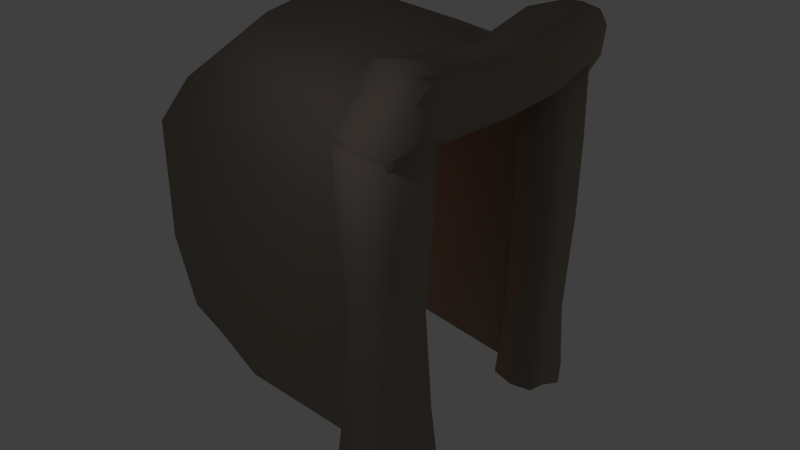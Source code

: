 # Source: CaveEntrance.blend  (saved by Blender 2.65.0; exported with 4.5.12 LTS)
import bpy
from mathutils import Matrix  # noqa: F401  (used for matrix-valued properties, if any)

bpy.ops.wm.read_factory_settings(use_empty=True)
scene = bpy.context.scene
scene.name = 'Scene'

# ---- collections
col_collection_1 = bpy.data.collections.new('Collection 1'); scene.collection.children.link(col_collection_1)

# ---- materials (node trees are filled in below, after node groups)
mat_cvent_material = bpy.data.materials.new('CvEnt_Material')
mat_cvent_material.alpha_threshold = 0.0
mat_cvent_material.use_transparent_shadow = False
mat_cvent_material.diffuse_color = (0.281, 0.2421, 0.1968, 1.0)
mat_cvent_material.roughness = 0.5
mat_cvent_material.specular_intensity = 0.1
mat_cvent_material.line_color = (0.0, 0.0, 0.0, 1.0)

# ---- material node trees

# ---- world
world_world = bpy.data.worlds.new('World'); scene.world = world_world
world_world.color = (0.05088, 0.05088, 0.05088)
world_world.use_sun_shadow = False
world_world.sun_shadow_jitter_overblur = 0.0
world_world.cycles.sampling_method = 'MANUAL'
world_world.cycles.sample_map_resolution = 256

# ---- cameras
cam_camera = bpy.data.cameras.new('Camera')
cam_camera.clip_end = 100.0
cam_camera.lens = 35.0
cam_camera.sensor_width = 32.0
cam_camera.sensor_height = 18.0
cam_camera.ortho_scale = 7.314
cam_camera.dof.focus_distance = 0.0
cam_camera.dof.aperture_fstop = 128.0

# ---- lights
light_lamp_002 = bpy.data.lights.new('Lamp.002', 'POINT')
light_lamp_002.color = (0.9837, 0.9157, 1.0)
light_lamp_002.transmission_factor = 0.0
light_lamp_002.cutoff_distance = 30.0
light_lamp_002.energy = 36.0
light_lamp_002.shadow_buffer_clip_start = 1.001
light_lamp_002.shadow_soft_size = 0.1
light_lamp_002.shadow_maximum_resolution = 0.006
light_lamp_002.use_absolute_resolution = True
light_lamp_002.cycles.use_multiple_importance_sampling = False
light_lamp_001 = bpy.data.lights.new('Lamp.001', 'POINT')
light_lamp_001.color = (1.0, 0.4265, 0.2594)
light_lamp_001.transmission_factor = 0.0
light_lamp_001.cutoff_distance = 30.0
light_lamp_001.energy = 40.0
light_lamp_001.shadow_buffer_clip_start = 1.001
light_lamp_001.shadow_soft_size = 0.1
light_lamp_001.shadow_maximum_resolution = 0.006
light_lamp_001.use_absolute_resolution = True
light_lamp_001.cycles.use_multiple_importance_sampling = False
light_lamp = bpy.data.lights.new('Lamp', 'POINT')
light_lamp.transmission_factor = 0.0
light_lamp.cutoff_distance = 30.0
light_lamp.energy = 40.0
light_lamp.shadow_buffer_clip_start = 1.001
light_lamp.shadow_soft_size = 0.1
light_lamp.shadow_maximum_resolution = 0.006
light_lamp.use_absolute_resolution = True
light_lamp.cycles.use_multiple_importance_sampling = False

# ---- meshes
me_cave = bpy.data.meshes.new('Cave')
me_cave.from_pydata([(-1.613, -0.6444, -3.88), (-0.9362, 5.565, -4.417), (0.9907, 5.565, -4.417), (1.667, -0.6444, -3.88), (-1.613, -0.6444, 2.085), (-1.094, 5.565, -0.1415), (1.054, 5.565, -0.1415), (1.667, -0.6444, 2.085), (-1.131, 5.672, -2.664), (-1.735, -0.9234, -0.8978), (1.149, 5.672, -2.664), (1.789, -0.9234, -0.8978), (-1.785, 2.454, -3.932), (1.84, 2.454, 2.095), (1.84, 2.454, -3.932), (-1.656, 2.454, 2.106), (0.02725, -0.9661, 2.344), (0.02725, 5.691, 0.2435), (0.02725, 2.395, 2.685), (1.975, 2.4, -0.8978), (-1.92, 2.4, -0.8978), (-1.337, 4.097, 1.183), (1.391, 4.097, -4.125), (1.564, 4.128, -1.298), (-1.337, 4.097, -4.125), (1.391, 4.097, 1.183), (-1.539, 4.128, -1.298), (0.02725, 4.136, 1.398), (-1.712, -1.406, 2.817), (-1.712, -0.6357, 2.839), (-2.204, -0.6009, 1.619), (-2.204, -1.371, 1.597), (2.229, -1.321, 2.692), (2.229, -0.7142, 2.709), (2.131, -0.6868, 1.748), (2.131, -1.293, 1.731), (-2.327, -1.539, 1.978), (-2.327, -0.4962, 2.003), (2.193, -1.443, 2.034), (2.148, -0.5936, 2.053), (2.378, -1.371, 2.432), (2.378, -0.6515, 2.453), (2.147, -0.9458, 1.968), (-2.357, -0.9458, 1.968), (2.104, -0.9885, 1.687), (2.202, -1.019, 2.749), (-2.239, -0.9841, 1.541), (-1.746, -1.022, 2.889), (-1.887, -1.47, 2.487), (-1.887, -0.5561, 2.513), (-1.915, -1.01, 2.444), (2.37, -1.01, 2.444), (0.2224, -1.368, 2.529), (0.2224, -0.6692, 2.549), (0.1611, -0.6386, 1.675), (0.1611, -1.337, 1.656), (0.2334, -0.5389, 2.028), (0.2334, -1.497, 2.006), (0.1298, -0.986, 1.605), (0.1911, -1.02, 2.595), (0.2224, -1.426, 2.341), (0.2224, -0.5979, 2.364), (-1.223, -1.458, 2.025), (-1.157, -1.386, 2.441), (1.198, -0.9867, 1.628), (1.391, -0.4781, 2.033), (1.316, -1.411, 2.454), (1.391, -1.482, 2.012), (-1.223, -0.5785, 2.045), (-1.207, -0.9878, 1.665), (-1.179, -0.6735, 1.728), (-1.179, -1.305, 1.71), (-1.185, -1.019, 2.771), (-1.157, -0.6367, 2.462), (1.229, -1.325, 1.677), (1.229, -0.6522, 1.696), (1.316, -0.6825, 2.798), (1.316, -1.355, 2.779), (1.316, -0.613, 2.477), (1.286, -1.02, 2.843), (-1.157, -1.334, 2.711), (-1.157, -0.702, 2.729), (1.271, -1.402, -3.895), (1.25, -0.6323, -3.895), (2.226, -0.6045, -3.895), (2.247, -1.374, -3.895), (1.371, -1.318, 1.997), (1.354, -0.7115, 1.997), (2.122, -0.6896, 1.868), (2.14, -1.296, 1.868), (1.943, -1.54, -4.058), (1.918, -0.4976, -4.058), (1.898, -1.444, 1.949), (1.878, -0.5947, 1.89), (1.579, -1.37, 1.997), (1.559, -0.6503, 1.997), (1.948, -0.9472, 1.888), (2.173, -0.9916, 1.832), (1.324, -1.016, 1.961), (2.29, -0.9879, -3.941), (1.211, -1.019, -3.941), (1.536, -1.468, -3.895), (1.51, -0.5546, -3.895), (1.568, -1.009, 1.987), (1.404, -1.365, -0.6698), (1.384, -0.6668, -0.6698), (2.18, -0.6418, -0.7512), (2.2, -1.34, -0.7512), (1.898, -0.5402, -0.6552), (1.921, -1.498, -0.6552), (2.239, -0.9895, -0.7928), (1.349, -1.017, -0.7114), (1.555, -1.425, -0.6698), (1.531, -0.5965, -0.6698), (1.905, -1.459, -2.591), (1.572, -1.385, -2.503), (2.22, -0.9901, 0.6276), (1.894, -0.4793, 0.8829), (1.562, -1.409, 0.7837), (1.916, -1.483, 0.8829), (1.884, -0.5797, -2.591), (2.191, -0.991, -2.57), (2.138, -0.6764, -2.533), (2.156, -1.308, -2.533), (1.306, -1.016, -2.541), (1.551, -0.6354, -2.503), (2.183, -1.328, 0.6676), (2.164, -0.6553, 0.6676), (1.312, -0.6796, 0.7837), (1.331, -1.352, 0.7837), (1.539, -0.6117, 0.7837), (1.278, -1.017, 0.7437), (1.356, -1.331, -2.503), (1.338, -0.6992, -2.503), (-1.282, -0.4705, -3.895), (-1.282, -1.538, -3.895), (-2.487, -1.538, -3.895), (-2.487, -0.4705, -3.895), (-1.408, -0.5835, 1.997), (-1.408, -1.424, 1.997), (-2.357, -1.424, 1.868), (-2.357, -0.5835, 1.868), (-2.108, -0.3962, -3.895), (-2.108, -1.596, -3.895), (-2.058, -0.5249, 1.997), (-2.058, -1.47, 1.997), (-1.663, -0.5034, 1.997), (-1.663, -1.501, 1.997), (-2.128, -1.004, 1.961), (-2.409, -1.004, 1.832), (-1.36, -1.004, 1.961), (-2.553, -1.004, -3.941), (-1.221, -1.004, -3.941), (-1.606, -0.3689, -3.895), (-1.606, -1.635, -3.895), (-1.661, -1.004, 2.05), (-1.471, -0.6406, -0.6773), (-1.471, -1.366, -0.6773), (-2.291, -1.366, -0.7383), (-2.291, -0.6406, -0.7383), (-2.033, -1.406, -0.6773), (-2.033, -0.59, -0.6773), (-2.336, -1.003, -0.7695), (-1.43, -1.003, -0.7085), (-1.691, -0.5714, -0.6773), (-1.691, -1.433, -0.6773), (-2.066, -0.5049, -2.503), (-1.654, -0.4826, -2.503), (-2.409, -1.004, 0.6404), (-2.058, -1.47, 0.7815), (-1.662, -0.5027, 0.7815), (-2.058, -0.5242, 0.7815), (-2.066, -1.489, -2.503), (-2.431, -1.004, -2.57), (-2.377, -1.442, -2.533), (-2.377, -0.5659, -2.533), (-1.338, -1.004, -2.541), (-1.654, -1.522, -2.503), (-2.358, -0.5828, 0.6766), (-2.358, -1.425, 0.6766), (-1.407, -1.425, 0.7815), (-1.407, -0.5828, 0.7815), (-1.662, -1.501, 0.7815), (-1.359, -1.004, 0.7453), (-1.388, -0.5659, -2.503), (-1.388, -1.442, -2.503), (0.5409, 5.628, 0.1416), (0.8472, -0.8052, 2.214), (0.9335, 2.424, 2.542), (0.7093, 4.117, 1.442), (-0.6548, 4.117, 1.442), (-0.5333, 5.628, 0.2334), (-0.879, 2.424, 2.542), (-0.7927, -0.8052, 2.214), (1.102, 5.618, -1.403), (1.728, -0.7839, 0.5934), (1.907, 2.427, 0.7505), (1.442, 4.112, -0.05787), (-1.674, -0.7839, 0.5934), (-1.113, 5.618, -1.403), (-1.853, 2.427, 0.7505), (-1.388, 4.112, -0.05787), (-1.593, 4.112, -2.712), (-1.853, 2.427, -2.415), (-1.674, -0.7839, -2.389), (-1.034, 5.618, -3.54), (1.07, 5.618, -3.541), (1.728, -0.7838, -2.39), (1.907, 2.427, -2.415), (1.442, 4.112, -2.712), (-1.699, 0.9046, -3.906), (1.699, 0.9046, 2.161), (-1.828, 0.7384, -0.8978), (-1.628, 0.9046, 2.095), (1.753, 0.9046, -3.906), (0.02725, 0.7146, 2.515), (1.882, 0.7384, -0.8978), (0.8903, 0.8096, 2.378), (1.818, 0.8215, 0.672), (-1.763, 0.8215, 0.672), (-0.8358, 0.8096, 2.378), (-1.763, 0.8215, -2.402), (1.818, 0.8215, -2.403)], [], [(202, 24, 1, 205), (222, 214, 3, 207), (190, 21, 5, 191), (201, 26, 8, 199), (218, 216, 11, 195), (189, 27, 17, 186), (219, 212, 20, 200), (221, 210, 12, 203), (217, 215, 18, 188), (197, 23, 19, 196), (220, 213, 15, 192), (209, 22, 14, 208), (203, 12, 24, 202), (192, 15, 21, 190), (200, 20, 26, 201), (188, 18, 27, 189), (194, 10, 23, 197), (206, 2, 22, 209), (43, 37, 30, 46), (42, 44, 34, 39), (79, 45, 33, 76), (65, 39, 34, 75), (64, 44, 35, 74), (62, 36, 31, 71), (50, 49, 37, 43), (51, 42, 39, 41), (78, 41, 39, 65), (63, 48, 36, 62), (75, 34, 44, 64), (40, 38, 42, 51), (38, 35, 44, 42), (77, 32, 45, 79), (36, 43, 46, 31), (48, 50, 43, 36), (47, 29, 49, 50), (76, 33, 41, 78), (28, 47, 50, 48), (45, 51, 41, 33), (80, 28, 48, 63), (32, 40, 51, 45), (72, 59, 53, 81), (68, 56, 54, 70), (69, 58, 55, 71), (67, 57, 55, 74), (73, 61, 56, 68), (66, 60, 57, 67), (70, 54, 58, 69), (80, 52, 59, 72), (81, 53, 61, 73), (77, 52, 60, 66), (61, 78, 65, 56), (52, 77, 79, 59), (38, 67, 74, 35), (60, 63, 62, 57), (56, 65, 75, 54), (28, 80, 72, 47), (32, 77, 66, 40), (47, 72, 81, 29), (59, 79, 76, 53), (54, 75, 64, 58), (58, 64, 74, 55), (30, 70, 69, 46), (40, 66, 67, 38), (53, 76, 78, 61), (57, 62, 71, 55), (37, 68, 70, 30), (52, 80, 63, 60), (49, 73, 68, 37), (29, 81, 73, 49), (46, 69, 71, 31), (96, 97, 88, 93), (131, 98, 87, 128), (117, 93, 88, 127), (116, 97, 89, 126), (114, 90, 85, 123), (103, 96, 93, 95), (130, 95, 93, 117), (115, 101, 90, 114), (127, 88, 97, 116), (94, 92, 96, 103), (92, 89, 97, 96), (129, 86, 98, 131), (128, 87, 95, 130), (98, 103, 95, 87), (132, 82, 101, 115), (86, 94, 103, 98), (124, 111, 105, 133), (120, 108, 106, 122), (121, 110, 107, 123), (119, 109, 107, 126), (125, 113, 108, 120), (118, 112, 109, 119), (122, 106, 110, 121), (132, 104, 111, 124), (133, 105, 113, 125), (129, 104, 112, 118), (113, 130, 117, 108), (104, 129, 131, 111), (92, 119, 126, 89), (112, 115, 114, 109), (108, 117, 127, 106), (82, 132, 124, 100), (86, 129, 118, 94), (100, 124, 133, 83), (111, 131, 128, 105), (106, 127, 116, 110), (110, 116, 126, 107), (84, 122, 121, 99), (94, 118, 119, 92), (105, 128, 130, 113), (109, 114, 123, 107), (91, 120, 122, 84), (104, 132, 115, 112), (102, 125, 120, 91), (83, 133, 125, 102), (99, 121, 123, 85), (148, 149, 140, 145), (183, 150, 139, 180), (169, 145, 140, 179), (168, 149, 141, 178), (166, 142, 137, 175), (155, 148, 145, 147), (182, 147, 145, 169), (167, 153, 142, 166), (179, 140, 149, 168), (146, 144, 148, 155), (144, 141, 149, 148), (181, 138, 150, 183), (180, 139, 147, 182), (150, 155, 147, 139), (184, 134, 153, 167), (138, 146, 155, 150), (176, 163, 157, 185), (172, 160, 158, 174), (173, 162, 159, 175), (171, 161, 159, 178), (177, 165, 160, 172), (170, 164, 161, 171), (174, 158, 162, 173), (184, 156, 163, 176), (185, 157, 165, 177), (181, 156, 164, 170), (165, 182, 169, 160), (156, 181, 183, 163), (144, 171, 178, 141), (164, 167, 166, 161), (160, 169, 179, 158), (134, 184, 176, 152), (138, 181, 170, 146), (152, 176, 185, 135), (163, 183, 180, 157), (158, 179, 168, 162), (162, 168, 178, 159), (136, 174, 173, 151), (146, 170, 171, 144), (157, 180, 182, 165), (161, 166, 175, 159), (143, 172, 174, 136), (156, 184, 167, 164), (154, 177, 172, 143), (135, 185, 177, 154), (151, 173, 175, 137), (25, 189, 186, 6), (211, 217, 188, 13), (13, 188, 189, 25), (213, 219, 200, 15), (27, 190, 191, 17), (26, 202, 205, 8), (18, 192, 190, 27), (215, 220, 192, 18), (21, 201, 199, 5), (212, 221, 203, 20), (15, 200, 201, 21), (20, 203, 202, 26), (211, 218, 195, 7), (6, 194, 197, 25), (23, 209, 208, 19), (25, 197, 196, 13), (216, 222, 207, 11), (10, 206, 209, 23), (208, 14, 214, 222), (196, 19, 216, 218), (198, 9, 212, 219), (204, 0, 210, 221), (187, 16, 215, 217), (193, 4, 213, 220), (7, 187, 217, 211), (4, 198, 219, 213), (16, 193, 220, 215), (9, 204, 221, 212), (13, 196, 218, 211), (19, 208, 222, 216)])
me_cave.polygons.foreach_set('use_smooth', [True] * 192)
_uv = me_cave.uv_layers.new(name='UVMap')
_uv.uv.foreach_set('vector', [0.5534, 0.1145, 0.4534, 0.1064, 0.4417, 0.0, 0.504, 0.001807, 0.3278, 0.3501, 0.4336, 0.3349, 0.4414, 0.444, 0.3368, 0.4632, 0.6268, 0.8432, 0.6757, 0.8408, 0.6683, 0.9547, 0.6278, 0.9589, 0.7409, 0.1302, 0.6534, 0.1219, 0.5662, 0.003614, 0.655, 0.015, 0.1106, 0.3688, 0.2219, 0.3654, 0.2322, 0.4823, 0.126, 0.4813, 0.5303, 0.849, 0.5787, 0.8478, 0.5883, 0.9656, 0.5521, 0.9641, 0.7725, 0.368, 0.661, 0.3644, 0.6712, 0.2473, 0.7878, 0.2552, 0.5552, 0.3492, 0.4494, 0.3341, 0.4571, 0.2247, 0.5641, 0.236, 0.5015, 0.6101, 0.5618, 0.5988, 0.568, 0.7159, 0.5044, 0.7229, 0.1422, 0.1307, 0.2297, 0.1225, 0.2117, 0.2484, 0.09509, 0.2563, 0.6237, 0.6028, 0.6809, 0.6081, 0.689, 0.717, 0.6327, 0.7152, 0.3298, 0.1146, 0.4298, 0.1069, 0.4259, 0.2257, 0.3188, 0.2371, 0.5641, 0.236, 0.4571, 0.2247, 0.4534, 0.1064, 0.5534, 0.1145, 0.6327, 0.7152, 0.689, 0.717, 0.6757, 0.8408, 0.6268, 0.8432, 0.7878, 0.2552, 0.6712, 0.2473, 0.6534, 0.1219, 0.7409, 0.1302, 0.5044, 0.7229, 0.568, 0.7159, 0.5787, 0.8478, 0.5303, 0.849, 0.2283, 0.015, 0.3171, 0.003754, 0.2297, 0.1225, 0.1422, 0.1307, 0.3794, 0.001876, 0.4417, 0.0, 0.4298, 0.1069, 0.3298, 0.1146, 0.2553, 0.8452, 0.2235, 0.8428, 0.2355, 0.8173, 0.263, 0.816, 0.8942, 0.9094, 0.8886, 0.8901, 0.9105, 0.8917, 0.9198, 0.9123, 0.9728, 0.6967, 0.9727, 0.7618, 0.9511, 0.7638, 0.9488, 0.6989, 0.2729, 0.5525, 0.2729, 0.499, 0.2946, 0.5009, 0.2968, 0.5649, 0.9663, 0.4152, 0.966, 0.4795, 0.9442, 0.4816, 0.9421, 0.4174, 0.917, 0.56, 0.9189, 0.4816, 0.9454, 0.4899, 0.9387, 0.5629, 0.256, 0.88, 0.2235, 0.8799, 0.2235, 0.8428, 0.2553, 0.8452, 0.8945, 0.9434, 0.8942, 0.9094, 0.9198, 0.9123, 0.9198, 0.9408, 0.2415, 0.5574, 0.245, 0.4823, 0.2729, 0.499, 0.2729, 0.5525, 0.8874, 0.5655, 0.8833, 0.5136, 0.9189, 0.4816, 0.917, 0.56, 0.9894, 0.4174, 0.9869, 0.4816, 0.966, 0.4795, 0.9663, 0.4152, 0.869, 0.9458, 0.86, 0.9185, 0.8942, 0.9094, 0.8945, 0.9434, 0.86, 0.9185, 0.8677, 0.8959, 0.8886, 0.8901, 0.8942, 0.9094, 0.9965, 0.6989, 0.9942, 0.7638, 0.9727, 0.7618, 0.9728, 0.6967, 0.2968, 0.8525, 0.2553, 0.8452, 0.263, 0.816, 0.2896, 0.8242, 0.2878, 0.8881, 0.256, 0.88, 0.2553, 0.8452, 0.2968, 0.8525, 0.2525, 0.9117, 0.2261, 0.9039, 0.2235, 0.8799, 0.256, 0.88, 0.2188, 0.5571, 0.2266, 0.4926, 0.245, 0.4823, 0.2415, 0.5574, 0.2802, 0.9108, 0.2525, 0.9117, 0.256, 0.88, 0.2878, 0.8881, 0.8962, 0.965, 0.8945, 0.9434, 0.9198, 0.9408, 0.9173, 0.9595, 0.868, 0.5659, 0.86, 0.5267, 0.8833, 0.5136, 0.8874, 0.5655, 0.8745, 0.9637, 0.869, 0.9458, 0.8945, 0.9434, 0.8962, 0.965, 0.9726, 0.5216, 0.9728, 0.6195, 0.9479, 0.6219, 0.9501, 0.5237, 0.2681, 0.7379, 0.2715, 0.6346, 0.2965, 0.6405, 0.2907, 0.7355, 0.9651, 0.2447, 0.9661, 0.3393, 0.941, 0.3417, 0.9424, 0.2469, 0.9223, 0.7453, 0.9209, 0.6632, 0.9449, 0.6578, 0.945, 0.7335, 0.2387, 0.7328, 0.2477, 0.6351, 0.2715, 0.6346, 0.2681, 0.7379, 0.8906, 0.7408, 0.8969, 0.663, 0.9209, 0.6632, 0.9223, 0.7453, 0.9869, 0.2469, 0.9902, 0.3417, 0.9661, 0.3393, 0.9651, 0.2447, 0.995, 0.5237, 0.9974, 0.6219, 0.9728, 0.6195, 0.9726, 0.5216, 0.2198, 0.7325, 0.2347, 0.635, 0.2477, 0.6351, 0.2387, 0.7328, 0.8673, 0.7413, 0.8833, 0.6634, 0.8969, 0.663, 0.8906, 0.7408, 0.2477, 0.6351, 0.2415, 0.5574, 0.2729, 0.5525, 0.2715, 0.6346, 0.9974, 0.6219, 0.9965, 0.6989, 0.9728, 0.6967, 0.9728, 0.6195, 0.9219, 0.8022, 0.9223, 0.7453, 0.945, 0.7335, 0.9425, 0.7977, 0.8969, 0.663, 0.8874, 0.5655, 0.917, 0.56, 0.9209, 0.6632, 0.2715, 0.6346, 0.2729, 0.5525, 0.2968, 0.5649, 0.2965, 0.6405, 1.0, 0.4842, 0.995, 0.5237, 0.9726, 0.5216, 0.9728, 0.4816, 0.8748, 0.806, 0.8673, 0.7413, 0.8906, 0.7408, 0.8937, 0.8161, 0.9728, 0.4816, 0.9726, 0.5216, 0.9501, 0.5237, 0.9454, 0.4841, 0.9728, 0.6195, 0.9728, 0.6967, 0.9488, 0.6989, 0.9479, 0.6219, 0.9902, 0.3417, 0.9894, 0.4174, 0.9663, 0.4152, 0.9661, 0.3393, 0.9661, 0.3393, 0.9663, 0.4152, 0.9421, 0.4174, 0.941, 0.3417, 0.9924, 0.1739, 0.9869, 0.2469, 0.9651, 0.2447, 0.966, 0.1713, 0.8937, 0.8161, 0.8906, 0.7408, 0.9223, 0.7453, 0.9219, 0.8022, 0.2347, 0.635, 0.2188, 0.5571, 0.2415, 0.5574, 0.2477, 0.6351, 0.9209, 0.6632, 0.917, 0.56, 0.9387, 0.5629, 0.9449, 0.6578, 0.2692, 0.816, 0.2681, 0.7379, 0.2907, 0.7355, 0.2968, 0.8082, 0.8833, 0.6634, 0.868, 0.5659, 0.8874, 0.5655, 0.8969, 0.663, 0.2338, 0.7842, 0.2387, 0.7328, 0.2681, 0.7379, 0.2692, 0.816, 0.2111, 0.7715, 0.2198, 0.7325, 0.2387, 0.7328, 0.2338, 0.7842, 0.966, 0.1713, 0.9651, 0.2447, 0.9424, 0.2469, 0.9383, 0.1739, 0.9092, 0.04469, 0.9148, 0.06005, 0.893, 0.05973, 0.8837, 0.04362, 0.1712, 0.8147, 0.171, 0.901, 0.1496, 0.9036, 0.1474, 0.8175, 0.1175, 0.5608, 0.1152, 0.4895, 0.1323, 0.4911, 0.1364, 0.5761, 0.9119, 0.3935, 0.9119, 0.479, 0.8903, 0.4816, 0.8879, 0.3964, 0.3405, 0.5865, 0.3444, 0.4823, 0.366, 0.4948, 0.3585, 0.5915, 0.9093, 0.01716, 0.9092, 0.04469, 0.8837, 0.04362, 0.8841, 0.02042, 0.09211, 0.5683, 0.09235, 0.4823, 0.1152, 0.4895, 0.1175, 0.5608, 0.3169, 0.5928, 0.3154, 0.4938, 0.3444, 0.4823, 0.3405, 0.5865, 0.9355, 0.3963, 0.9332, 0.4815, 0.9119, 0.479, 0.9119, 0.3935, 0.9347, 0.01402, 0.9434, 0.03566, 0.9092, 0.04469, 0.9093, 0.01716, 0.9434, 0.03566, 0.9357, 0.05434, 0.9148, 0.06005, 0.9092, 0.04469, 0.1951, 0.8176, 0.1926, 0.9037, 0.171, 0.901, 0.1712, 0.8147, 0.07583, 0.5686, 0.07766, 0.4826, 0.09235, 0.4823, 0.09211, 0.5683, 0.9072, 3.053e-05, 0.9093, 0.01716, 0.8841, 0.02042, 0.8861, 0.00539, 0.3016, 0.5928, 0.2968, 0.4939, 0.3154, 0.4938, 0.3169, 0.5928, 0.9288, 0.0, 0.9347, 0.01402, 0.9093, 0.01716, 0.9072, 3.053e-05, 0.172, 0.5817, 0.1718, 0.7115, 0.1471, 0.7145, 0.1496, 0.5844, 0.1196, 0.8073, 0.119, 0.6699, 0.1388, 0.6767, 0.1373, 0.8031, 0.9111, 0.1667, 0.9117, 0.2928, 0.8867, 0.2958, 0.8885, 0.1695, 0.3382, 0.8323, 0.3399, 0.7234, 0.36, 0.7175, 0.3576, 0.818, 0.09577, 0.8014, 0.09287, 0.6714, 0.119, 0.6699, 0.1196, 0.8073, 0.3133, 0.8253, 0.314, 0.7224, 0.3399, 0.7234, 0.3382, 0.8323, 0.9333, 0.1693, 0.9362, 0.2957, 0.9117, 0.2928, 0.9111, 0.1667, 0.1944, 0.5845, 0.1966, 0.7146, 0.1718, 0.7115, 0.172, 0.5817, 0.08047, 0.8017, 0.08222, 0.6716, 0.09287, 0.6714, 0.09577, 0.8014, 0.297, 0.8254, 0.3034, 0.7225, 0.314, 0.7224, 0.3133, 0.8253, 0.09287, 0.6714, 0.09211, 0.5683, 0.1175, 0.5608, 0.119, 0.6699, 0.1966, 0.7146, 0.1951, 0.8176, 0.1712, 0.8147, 0.1718, 0.7115, 0.3361, 0.908, 0.3382, 0.8323, 0.3576, 0.818, 0.3535, 0.903, 0.314, 0.7224, 0.3169, 0.5928, 0.3405, 0.5865, 0.3399, 0.7234, 0.119, 0.6699, 0.1175, 0.5608, 0.1364, 0.5761, 0.1388, 0.6767, 0.1995, 0.4857, 0.1944, 0.5845, 0.172, 0.5817, 0.1721, 0.4823, 0.2988, 0.9115, 0.297, 0.8254, 0.3133, 0.8253, 0.3135, 0.9114, 0.1721, 0.4823, 0.172, 0.5817, 0.1496, 0.5844, 0.1449, 0.4855, 0.1718, 0.7115, 0.1712, 0.8147, 0.1474, 0.8175, 0.1471, 0.7145, 0.9362, 0.2957, 0.9355, 0.3963, 0.9119, 0.3935, 0.9117, 0.2928, 0.9117, 0.2928, 0.9119, 0.3935, 0.8879, 0.3964, 0.8867, 0.2958, 0.9383, 0.07262, 0.9333, 0.1693, 0.9111, 0.1667, 0.9112, 0.06943, 0.3135, 0.9114, 0.3133, 0.8253, 0.3382, 0.8323, 0.3361, 0.908, 0.08222, 0.6716, 0.07583, 0.5686, 0.09211, 0.5683, 0.09287, 0.6714, 0.3399, 0.7234, 0.3405, 0.5865, 0.3585, 0.5915, 0.36, 0.7175, 0.1235, 0.9111, 0.1196, 0.8073, 0.1373, 0.8031, 0.1449, 0.8995, 0.3034, 0.7225, 0.3016, 0.5928, 0.3169, 0.5928, 0.314, 0.7224, 0.09426, 0.9, 0.09577, 0.8014, 0.1196, 0.8073, 0.1235, 0.9111, 0.07561, 0.9004, 0.08047, 0.8017, 0.09577, 0.8014, 0.09426, 0.9, 0.9112, 0.06943, 0.9111, 0.1667, 0.8885, 0.1695, 0.8837, 0.07277, 0.8937, 0.8357, 0.8927, 0.8161, 0.9226, 0.8181, 0.9269, 0.8388, 0.4047, 0.8148, 0.405, 0.901, 0.3751, 0.9037, 0.3748, 0.8174, 0.743, 0.5676, 0.7427, 0.4816, 0.7639, 0.4904, 0.7642, 0.5748, 0.03707, 0.8074, 0.03681, 0.8919, 0.007216, 0.8945, 0.007426, 0.81, 0.8299, 0.5805, 0.8329, 0.4819, 0.86, 0.4819, 0.8521, 0.5784, 0.8954, 0.8686, 0.8937, 0.8357, 0.9269, 0.8388, 0.9306, 0.8667, 0.715, 0.5679, 0.7147, 0.4818, 0.7427, 0.4816, 0.743, 0.5676, 0.8006, 0.5804, 0.7972, 0.4818, 0.8329, 0.4819, 0.8299, 0.5805, 0.06707, 0.8101, 0.06676, 0.8946, 0.03681, 0.8919, 0.03707, 0.8074, 0.86, 0.8704, 0.86, 0.8424, 0.8937, 0.8357, 0.8954, 0.8686, 0.86, 0.8424, 0.8631, 0.8212, 0.8927, 0.8161, 0.8937, 0.8357, 0.4345, 0.8173, 0.4347, 0.9035, 0.405, 0.901, 0.4047, 0.8148, 0.6967, 0.5676, 0.6965, 0.4816, 0.7147, 0.4818, 0.715, 0.5679, 0.8966, 0.8901, 0.8954, 0.8686, 0.9306, 0.8667, 0.9261, 0.8851, 0.782, 0.5802, 0.7745, 0.4816, 0.7972, 0.4818, 0.8006, 0.5804, 0.8666, 0.8882, 0.86, 0.8704, 0.8954, 0.8686, 0.8966, 0.8901, 0.4041, 0.5817, 0.4043, 0.7117, 0.3784, 0.714, 0.3729, 0.5844, 0.7443, 0.8003, 0.7414, 0.6706, 0.7597, 0.6747, 0.7663, 0.802, 0.03769, 0.5797, 0.03762, 0.7075, 0.01206, 0.7097, 0.00686, 0.5823, 0.8287, 0.8134, 0.8274, 0.7098, 0.8458, 0.7055, 0.8501, 0.8059, 0.7151, 0.8005, 0.7172, 0.6709, 0.7414, 0.6706, 0.7443, 0.8003, 0.8006, 0.8133, 0.8031, 0.7098, 0.8274, 0.7098, 0.8287, 0.8134, 0.0689, 0.5825, 0.06349, 0.7098, 0.03762, 0.7075, 0.03769, 0.5797, 0.435, 0.5843, 0.4299, 0.7138, 0.4043, 0.7117, 0.4041, 0.5817, 0.6961, 0.8003, 0.7015, 0.6706, 0.7172, 0.6709, 0.7151, 0.8005, 0.7827, 0.8131, 0.7877, 0.7096, 0.8031, 0.7098, 0.8006, 0.8133, 0.7172, 0.6709, 0.715, 0.5679, 0.743, 0.5676, 0.7414, 0.6706, 0.4299, 0.7138, 0.4345, 0.8173, 0.4047, 0.8148, 0.4043, 0.7117, 0.8284, 0.8996, 0.8287, 0.8134, 0.8501, 0.8059, 0.8498, 0.8904, 0.8031, 0.7098, 0.8006, 0.5804, 0.8299, 0.5805, 0.8274, 0.7098, 0.7414, 0.6706, 0.743, 0.5676, 0.7642, 0.5748, 0.7597, 0.6747, 0.4417, 0.4855, 0.435, 0.5843, 0.4041, 0.5817, 0.404, 0.4823, 0.7825, 0.8993, 0.7827, 0.8131, 0.8006, 0.8133, 0.8003, 0.8995, 0.404, 0.4823, 0.4041, 0.5817, 0.3729, 0.5844, 0.366, 0.4857, 0.4043, 0.7117, 0.4047, 0.8148, 0.3748, 0.8174, 0.3784, 0.714, 0.06349, 0.7098, 0.06707, 0.8101, 0.03707, 0.8074, 0.03762, 0.7075, 0.03762, 0.7075, 0.03707, 0.8074, 0.007426, 0.81, 0.01206, 0.7097, 0.07561, 0.4857, 0.0689, 0.5825, 0.03769, 0.5797, 0.03758, 0.4823, 0.8003, 0.8995, 0.8006, 0.8133, 0.8287, 0.8134, 0.8284, 0.8996, 0.7015, 0.6706, 0.6967, 0.5676, 0.715, 0.5679, 0.7172, 0.6709, 0.8274, 0.7098, 0.8299, 0.5805, 0.8521, 0.5784, 0.8458, 0.7055, 0.7477, 0.8993, 0.7443, 0.8003, 0.7663, 0.802, 0.7745, 0.8989, 0.7877, 0.7096, 0.782, 0.5802, 0.8006, 0.5804, 0.8031, 0.7098, 0.7122, 0.8996, 0.7151, 0.8005, 0.7443, 0.8003, 0.7477, 0.8993, 0.689, 0.8993, 0.6961, 0.8003, 0.7151, 0.8005, 0.7122, 0.8996, 0.03758, 0.4823, 0.03769, 0.5797, 0.00686, 0.5823, 0.0, 0.4855, 0.4827, 0.8524, 0.5303, 0.849, 0.5521, 0.9641, 0.5163, 0.9639, 0.4453, 0.6218, 0.5015, 0.6101, 0.5044, 0.7229, 0.4417, 0.732, 0.4417, 0.732, 0.5044, 0.7229, 0.5303, 0.849, 0.4827, 0.8524, 0.8736, 0.3704, 0.7725, 0.368, 0.7878, 0.2552, 0.8837, 0.2611, 0.5787, 0.8478, 0.6268, 0.8432, 0.6278, 0.9589, 0.5883, 0.9656, 0.6534, 0.1219, 0.5534, 0.1145, 0.504, 0.001807, 0.5662, 0.003614, 0.568, 0.7159, 0.6327, 0.7152, 0.6268, 0.8432, 0.5787, 0.8478, 0.5618, 0.5988, 0.6237, 0.6028, 0.6327, 0.7152, 0.568, 0.7159, 0.8285, 0.1387, 0.7409, 0.1302, 0.655, 0.015, 0.7438, 0.02638, 0.661, 0.3644, 0.5552, 0.3492, 0.5641, 0.236, 0.6712, 0.2473, 0.8837, 0.2611, 0.7878, 0.2552, 0.7409, 0.1302, 0.8285, 0.1387, 0.6712, 0.2473, 0.5641, 0.236, 0.5534, 0.1145, 0.6534, 0.1219, 0.004923, 0.3716, 0.1106, 0.3688, 0.126, 0.4813, 0.01984, 0.4803, 0.1396, 0.02625, 0.2283, 0.015, 0.1422, 0.1307, 0.05472, 0.1392, 0.2297, 0.1225, 0.3298, 0.1146, 0.3188, 0.2371, 0.2117, 0.2484, 0.05472, 0.1392, 0.1422, 0.1307, 0.09509, 0.2563, 0.0, 0.2624, 0.2219, 0.3654, 0.3278, 0.3501, 0.3368, 0.4632, 0.2322, 0.4823, 0.3171, 0.003754, 0.3794, 0.001876, 0.3298, 0.1146, 0.2297, 0.1225, 0.3188, 0.2371, 0.4259, 0.2257, 0.4336, 0.3349, 0.3278, 0.3501, 0.09509, 0.2563, 0.2117, 0.2484, 0.2219, 0.3654, 0.1106, 0.3688, 0.7571, 0.4807, 0.6509, 0.4816, 0.661, 0.3644, 0.7725, 0.368, 0.5464, 0.4625, 0.4418, 0.4434, 0.4494, 0.3341, 0.5552, 0.3492, 0.4987, 0.4973, 0.5557, 0.4816, 0.5618, 0.5988, 0.5015, 0.6101, 0.6147, 0.4904, 0.6738, 0.4991, 0.6809, 0.6081, 0.6237, 0.6028, 0.4417, 0.5131, 0.4987, 0.4973, 0.5015, 0.6101, 0.4453, 0.6218, 0.8634, 0.4797, 0.7571, 0.4807, 0.7725, 0.368, 0.8736, 0.3704, 0.5557, 0.4816, 0.6147, 0.4904, 0.6237, 0.6028, 0.5618, 0.5988, 0.6509, 0.4816, 0.5464, 0.4625, 0.5552, 0.3492, 0.661, 0.3644, 0.0, 0.2624, 0.09509, 0.2563, 0.1106, 0.3688, 0.004923, 0.3716, 0.2117, 0.2484, 0.3188, 0.2371, 0.3278, 0.3501, 0.2219, 0.3654])
me_cave.materials.append(mat_cvent_material)
me_cave.use_remesh_preserve_volume = False
me_cave.use_remesh_preserve_attributes = False
me_cave.use_mirror_vertex_groups = False
me_cave.update()

# ---- objects
ob_lamp_002 = bpy.data.objects.new('Lamp.002', light_lamp_002)
ob_lamp_001 = bpy.data.objects.new('Lamp.001', light_lamp_001)
ob_caveentrance = bpy.data.objects.new('CaveEntrance', me_cave)
ob_lamp = bpy.data.objects.new('Lamp', light_lamp)
ob_camera = bpy.data.objects.new('Camera', cam_camera)

# ---- transforms, parenting, visibility, modifiers, constraints
ob_lamp_002.location = (-4.977, -0.744, 3.815)
ob_lamp_002.rotation_euler = (0.7886, -0.4463, 1.466)
ob_lamp_002.lock_rotations_4d = False
ob_lamp_002.empty_display_type = 'ARROWS'
ob_lamp_002.color = (0.0, 0.0, 0.0, 0.0)
ob_lamp_002.lineart.crease_threshold = 0.0
ob_lamp_001.location = (0.03692, 5.003, -1.897)
ob_lamp_001.rotation_euler = (0.7886, -0.4463, 1.466)
ob_lamp_001.lock_rotations_4d = False
ob_lamp_001.empty_display_type = 'ARROWS'
ob_lamp_001.color = (0.0, 0.0, 0.0, 0.0)
ob_lamp_001.lineart.crease_threshold = 0.0
ob_caveentrance.location = (-1.274e-08, -3.087e-07, 6.409e-07)
ob_caveentrance.lineart.crease_threshold = 0.0
ob_lamp.location = (7.741, -4.397, -0.1706)
ob_lamp.rotation_euler = (0.7886, -0.4463, 1.466)
ob_lamp.lock_rotations_4d = False
ob_lamp.empty_display_type = 'ARROWS'
ob_lamp.color = (0.0, 0.0, 0.0, 0.0)
ob_lamp.lineart.crease_threshold = 0.0
ob_camera.location = (-8.692, -7.819, 6.568)
ob_camera.rotation_euler = (1.025, 2.866e-06, -0.805)
ob_camera.scale = (1.0, 1.0, 1.0)
ob_camera.lock_rotations_4d = False
ob_camera.empty_display_type = 'ARROWS'
ob_camera.color = (0.0, 0.0, 0.0, 0.0)
ob_camera.display_type = 'WIRE'
ob_camera.lineart.crease_threshold = 0.0

# ---- collection membership
col_collection_1.objects.link(ob_lamp_002)
col_collection_1.objects.link(ob_lamp_001)
col_collection_1.objects.link(ob_caveentrance)
col_collection_1.objects.link(ob_lamp)
col_collection_1.objects.link(ob_camera)

# ---- scene / render settings (as saved in the file)
scene.camera = ob_camera
scene.frame_start = 1; scene.frame_end = 250; scene.frame_set(1)
scene.render.engine = 'BLENDER_EEVEE_NEXT'
scene.render.image_settings.color_mode = 'RGB'
scene.render.image_settings.compression = 90
scene.render.resolution_percentage = 50
scene.render.dither_intensity = 0.0
scene.render.bake_margin = 2
scene.cycles.use_denoising = False
scene.cycles.samples = 10
scene.cycles.sampling_pattern = 'TABULATED_SOBOL'
scene.cycles.light_sampling_threshold = 0.0
scene.cycles.use_adaptive_sampling = False
scene.cycles.use_light_tree = False
scene.cycles.blur_glossy = 0.0
scene.cycles.volume_bounces = 1
scene.cycles.pixel_filter_type = 'GAUSSIAN'
scene.cycles.sample_clamp_indirect = 0.0
scene.view_settings.view_transform = 'Standard'
bpy.context.view_layer.update()
